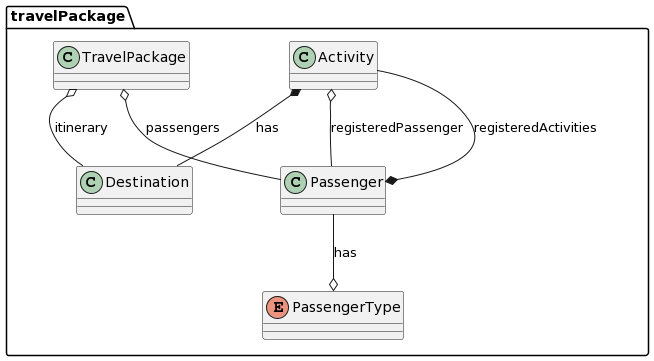

The diagram above was rendered by PlantUML. Its source (embedded in the PNG):
@startuml
package "travelPackage" {
    class Activity
    class Destination
    class Passenger
    enum PassengerType
    class TravelPackage

    Activity *-- Destination : has
    Activity o-- Passenger : registeredPassenger
    Passenger --o PassengerType : has
    Passenger *-- Activity : registeredActivities
    TravelPackage o-- Destination : itinerary
    TravelPackage o-- Passenger : passengers
}
@enduml